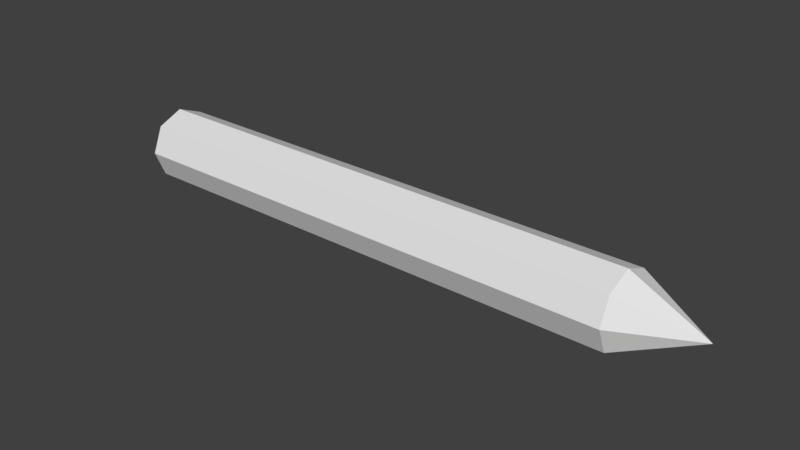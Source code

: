 # Source: pencil.blend  (saved by Blender 2.77.0; exported with 4.5.12 LTS)
import bpy
from mathutils import Matrix  # noqa: F401  (used for matrix-valued properties, if any)

bpy.ops.wm.read_factory_settings(use_empty=True)
scene = bpy.context.scene
scene.name = 'Scene'

# ---- collections
col_collection_1 = bpy.data.collections.new('Collection 1'); scene.collection.children.link(col_collection_1)

# ---- world
world_world = bpy.data.worlds.new('World'); scene.world = world_world
world_world.color = (0.05088, 0.05088, 0.05088)
world_world.use_sun_shadow = False
world_world.sun_shadow_jitter_overblur = 0.0
world_world.cycles.sampling_method = 'MANUAL'

# ---- meshes
me_cone = bpy.data.meshes.new('Cone')
me_cone.from_pydata([(0.0, 1.0, -1.0), (0.7071, 0.7071, -1.0), (1.0, -4.371e-08, -1.0), (0.7071, -0.7071, -1.0), (-8.742e-08, -1.0, -1.0), (0.0, 0.0, 1.0), (-0.7071, -0.7071, -1.0), (-1.0, 1.192e-08, -1.0), (-0.7071, 0.7071, -1.0), (6.096e-07, 0.8392, -15.19), (0.5934, 0.5934, -15.19), (0.8392, -3.548e-08, -15.19), (0.5934, -0.5934, -15.19), (5.363e-07, -0.8392, -15.19), (-0.5934, -0.5934, -15.19), (-0.8392, 1.121e-08, -15.19), (-0.5934, 0.5934, -15.19), (-0.7071, 0.7071, -15.03), (-1.0, 1.192e-08, -15.03), (1.0, -4.371e-08, -15.03), (0.7071, 0.7071, -15.03), (-0.7071, -0.7071, -15.03), (5.192e-07, -1.0, -15.03), (6.067e-07, 1.0, -15.03), (0.7071, -0.7071, -15.03)], [], [(0, 5, 1), (1, 5, 2), (2, 5, 3), (3, 5, 4), (4, 5, 6), (6, 5, 7), (7, 5, 8), (8, 5, 0), (18, 17, 16, 15), (9, 10, 11, 12, 13, 14, 15, 16), (20, 19, 11, 10), (21, 18, 15, 14), (22, 21, 14, 13), (17, 23, 9, 16), (23, 20, 10, 9), (24, 22, 13, 12), (19, 24, 12, 11), (2, 3, 24, 19), (3, 4, 22, 24), (0, 1, 20, 23), (8, 0, 23, 17), (4, 6, 21, 22), (6, 7, 18, 21), (1, 2, 19, 20), (7, 8, 17, 18)])
_uv = me_cone.uv_layers.new(name='UVMap')
_uv.uv.foreach_set('vector', [0.6566, 0.9782, 0.753, 0.7452, 0.8495, 0.9782, 0.8495, 0.9782, 0.753, 0.7452, 0.986, 0.8417, 0.986, 0.8417, 0.753, 0.7452, 0.986, 0.6488, 0.986, 0.6488, 0.753, 0.7452, 0.8495, 0.5123, 0.8495, 0.5123, 0.753, 0.7452, 0.6566, 0.5123, 0.6566, 0.5123, 0.753, 0.7452, 0.5201, 0.6488, 0.5201, 0.6488, 0.753, 0.7452, 0.5201, 0.8417, 0.5201, 0.8417, 0.753, 0.7452, 0.6566, 0.9782, 0.5306, 0.3408, 0.5336, 0.1611, 0.5837, 0.1806, 0.58, 0.3194, 0.6801, 0.08058, 0.8178, 0.08071, 0.9148, 0.1796, 0.9137, 0.3189, 0.8152, 0.4173, 0.6766, 0.4175, 0.58, 0.3194, 0.5837, 0.1806, 0.8371, 0.03042, 0.9642, 0.1578, 0.9148, 0.1796, 0.8178, 0.08071, 0.6575, 0.4679, 0.5306, 0.3408, 0.58, 0.3194, 0.6766, 0.4175, 0.8374, 0.4665, 0.6575, 0.4679, 0.6766, 0.4175, 0.8152, 0.4173, 0.5336, 0.1611, 0.6575, 0.03174, 0.6801, 0.08058, 0.5837, 0.1806, 0.6575, 0.03174, 0.8371, 0.03042, 0.8178, 0.08071, 0.6801, 0.08058, 0.9642, 0.3383, 0.8374, 0.4665, 0.8152, 0.4173, 0.9137, 0.3189, 0.9642, 0.1578, 0.9642, 0.3383, 0.9137, 0.3189, 0.9148, 0.1796, 0.2299, 0.9817, 0.1812, 0.9817, 0.1812, 0.01467, 0.2299, 0.01467, 0.4848, 0.9817, 0.416, 0.9817, 0.416, 0.01467, 0.4848, 0.01467, 0.3472, 0.9817, 0.2986, 0.9817, 0.2986, 0.01467, 0.3472, 0.01467, 0.416, 0.9817, 0.3472, 0.9817, 0.3472, 0.01467, 0.416, 0.01467, 0.1812, 0.9817, 0.1326, 0.9817, 0.1326, 0.01467, 0.1812, 0.01467, 0.1326, 0.9817, 0.06386, 0.9817, 0.06386, 0.01467, 0.1326, 0.01467, 0.2986, 0.9817, 0.2299, 0.9817, 0.2299, 0.01467, 0.2986, 0.01467, 0.06386, 0.9817, 0.01524, 0.9817, 0.01524, 0.01467, 0.06386, 0.01467])
me_cone.use_remesh_preserve_volume = False
me_cone.use_remesh_preserve_attributes = False
me_cone.use_mirror_vertex_groups = False
me_cone.update()

# ---- objects
ob_cone = bpy.data.objects.new('Cone', me_cone)

# ---- transforms, parenting, visibility, modifiers, constraints
ob_cone.location = (6.796, 0.0, 0.0)
ob_cone.rotation_euler = (-0.0, 1.571, 0.0)
ob_cone.lineart.crease_threshold = 0.0

# ---- collection membership
col_collection_1.objects.link(ob_cone)

# ---- scene / render settings (as saved in the file)
scene.frame_start = 1; scene.frame_end = 250; scene.frame_set(1)
scene.render.engine = 'BLENDER_EEVEE_NEXT'
scene.render.resolution_percentage = 50
scene.render.dither_intensity = 0.0
scene.cycles.use_denoising = False
scene.cycles.samples = 128
scene.cycles.sampling_pattern = 'TABULATED_SOBOL'
scene.cycles.light_sampling_threshold = 0.0
scene.cycles.use_adaptive_sampling = False
scene.cycles.use_light_tree = False
scene.cycles.blur_glossy = 0.0
scene.cycles.sample_clamp_indirect = 0.0
scene.view_settings.view_transform = 'Standard'
bpy.context.view_layer.update()

# ---- added for rendering (the .blend has no active camera and no usable light): camera, sun
cam_auto = bpy.data.cameras.new('AutoCamera')
cam_auto.lens = 50.0
cam_auto.sensor_width = 36.0
cam_auto.clip_end = 1000.0
ob_auto_camera = bpy.data.objects.new('AutoCamera', cam_auto)
scene.collection.objects.link(ob_auto_camera)
ob_auto_camera.location = (14.909, -18.2518, 12.1678)
ob_auto_camera.rotation_euler = (1.09748, -7.21219e-08, 0.694738)
scene.camera = ob_auto_camera
light_auto_sun = bpy.data.lights.new('AutoSun', 'SUN')
light_auto_sun.energy = 3.0
light_auto_sun.angle = 0.0523599
ob_auto_sun = bpy.data.objects.new('AutoSun', light_auto_sun)
scene.collection.objects.link(ob_auto_sun)
ob_auto_sun.rotation_euler = (0.872665, 0.174533, 0.523599)
bpy.context.view_layer.update()
